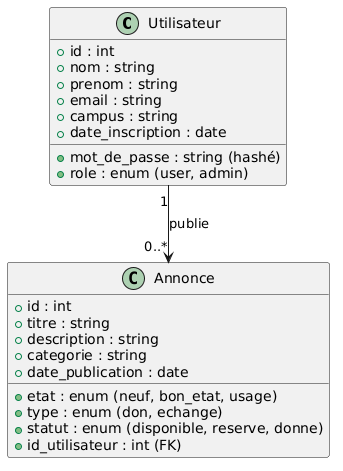

The diagram above was rendered by PlantUML. Its source (embedded in the PNG):
@startuml
class Utilisateur {
  +id : int
  +nom : string
  +prenom : string
  +email : string
  +mot_de_passe : string (hashé)
  +campus : string
  +date_inscription : date
  +role : enum (user, admin)
}
class Annonce {
  +id : int
  +titre : string
  +description : string
  +categorie : string
  +etat : enum (neuf, bon_etat, usage)
  +type : enum (don, echange)
  +statut : enum (disponible, reserve, donne)
  +date_publication : date
  +id_utilisateur : int (FK)
}
Utilisateur "1" --> "0..*" Annonce : publie
@enduml